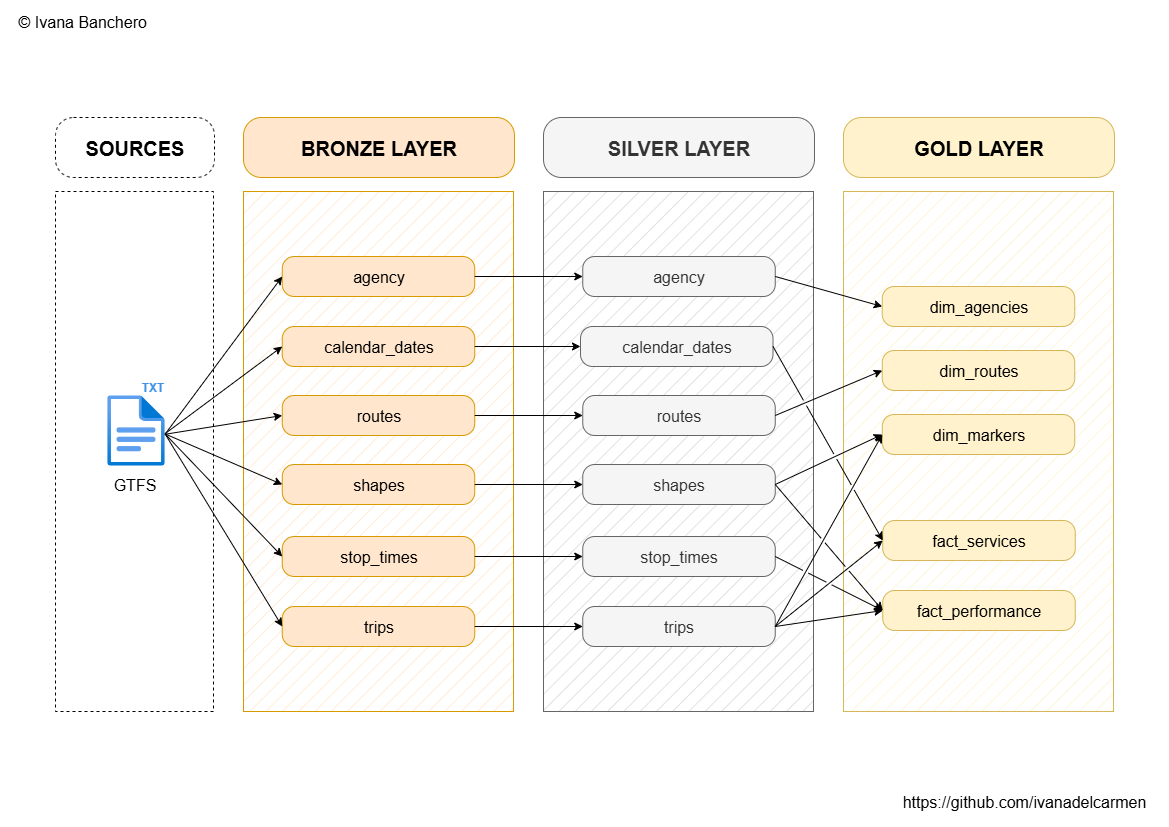

The diagram above was exported from draw.io. Its source (the exported page's mxGraphModel, read from the mxfile embedded in the PNG):
<mxGraphModel dx="1994" dy="964" grid="1" gridSize="10" guides="1" tooltips="1" connect="1" arrows="1" fold="1" page="1" pageScale="1" pageWidth="1169" pageHeight="827" math="0" shadow="0">
  <root>
    <mxCell id="0" />
    <mxCell id="1" parent="0" />
    <mxCell id="jyBOuZjhutjro-WSJtU3-1" value="" style="rounded=0;whiteSpace=wrap;html=1;dashed=1;" parent="1" vertex="1">
      <mxGeometry x="55" y="191" width="158" height="520" as="geometry" />
    </mxCell>
    <mxCell id="jyBOuZjhutjro-WSJtU3-2" value="" style="rounded=0;whiteSpace=wrap;html=1;fillColor=#ffe6cc;strokeColor=#d79b00;fillStyle=hatch;" parent="1" vertex="1">
      <mxGeometry x="243" y="191" width="270" height="520" as="geometry" />
    </mxCell>
    <mxCell id="jyBOuZjhutjro-WSJtU3-3" value="" style="rounded=0;whiteSpace=wrap;html=1;fillColor=#D8D8D8;fontColor=#333333;strokeColor=#666666;fillStyle=hatch;" parent="1" vertex="1">
      <mxGeometry x="543" y="191" width="270" height="520" as="geometry" />
    </mxCell>
    <mxCell id="jyBOuZjhutjro-WSJtU3-4" value="" style="rounded=0;whiteSpace=wrap;html=1;fillColor=#fff2cc;strokeColor=#d6b656;fillStyle=hatch;" parent="1" vertex="1">
      <mxGeometry x="843" y="191" width="270" height="520" as="geometry" />
    </mxCell>
    <mxCell id="jyBOuZjhutjro-WSJtU3-5" value="" style="image;aspect=fixed;html=1;points=[];align=center;fontSize=12;image=img/lib/azure2/general/File.svg;imageBackground=none;comic=0;" parent="1" vertex="1">
      <mxGeometry x="106.5" y="395" width="58" height="70" as="geometry" />
    </mxCell>
    <mxCell id="jyBOuZjhutjro-WSJtU3-6" value="&lt;font style=&quot;font-size: 16px;&quot;&gt;GTFS&lt;/font&gt;" style="text;html=1;align=center;verticalAlign=middle;resizable=0;points=[];autosize=1;strokeColor=none;fillColor=none;" parent="1" vertex="1">
      <mxGeometry x="99" y="469" width="70" height="30" as="geometry" />
    </mxCell>
    <mxCell id="jyBOuZjhutjro-WSJtU3-10" value="&lt;font&gt;SOURCES&lt;/font&gt;" style="rounded=1;whiteSpace=wrap;html=1;dashed=1;fontSize=20;fontStyle=1;arcSize=30;" parent="1" vertex="1">
      <mxGeometry x="55" y="117" width="159" height="60" as="geometry" />
    </mxCell>
    <mxCell id="jyBOuZjhutjro-WSJtU3-12" value="BRONZE LAYER" style="rounded=1;whiteSpace=wrap;html=1;fontSize=20;fontStyle=1;fillColor=#ffe6cc;strokeColor=#d79b00;arcSize=30;" parent="1" vertex="1">
      <mxGeometry x="243" y="117" width="271" height="60" as="geometry" />
    </mxCell>
    <mxCell id="jyBOuZjhutjro-WSJtU3-13" value="SILVER LAYER" style="rounded=1;whiteSpace=wrap;html=1;fontSize=20;fontStyle=1;fillColor=#f5f5f5;strokeColor=#666666;arcSize=30;fontColor=#333333;" parent="1" vertex="1">
      <mxGeometry x="543" y="117" width="271" height="60" as="geometry" />
    </mxCell>
    <mxCell id="jyBOuZjhutjro-WSJtU3-14" value="GOLD LAYER" style="rounded=1;whiteSpace=wrap;html=1;fontSize=20;fontStyle=1;fillColor=#fff2cc;strokeColor=#d6b656;arcSize=30;" parent="1" vertex="1">
      <mxGeometry x="843" y="117" width="271" height="60" as="geometry" />
    </mxCell>
    <mxCell id="jyBOuZjhutjro-WSJtU3-15" value="&lt;span style=&quot;font-weight: 400;&quot;&gt;agency&lt;/span&gt;" style="rounded=1;whiteSpace=wrap;html=1;fontSize=16;fontStyle=1;fillColor=#ffe6cc;strokeColor=#d79b00;arcSize=30;" parent="1" vertex="1">
      <mxGeometry x="281.75" y="256" width="192.5" height="40" as="geometry" />
    </mxCell>
    <mxCell id="jyBOuZjhutjro-WSJtU3-16" value="&lt;span style=&quot;font-weight: 400;&quot;&gt;calendar_dates&lt;/span&gt;" style="rounded=1;whiteSpace=wrap;html=1;fontSize=16;fontStyle=1;fillColor=#ffe6cc;strokeColor=#d79b00;arcSize=30;" parent="1" vertex="1">
      <mxGeometry x="281.75" y="326" width="192.5" height="40" as="geometry" />
    </mxCell>
    <mxCell id="jyBOuZjhutjro-WSJtU3-17" value="&lt;span style=&quot;font-weight: 400;&quot;&gt;routes&lt;/span&gt;" style="rounded=1;whiteSpace=wrap;html=1;fontSize=16;fontStyle=1;fillColor=#ffe6cc;strokeColor=#d79b00;arcSize=30;" parent="1" vertex="1">
      <mxGeometry x="281.75" y="395" width="192.5" height="40" as="geometry" />
    </mxCell>
    <mxCell id="jyBOuZjhutjro-WSJtU3-18" value="&lt;span style=&quot;font-weight: 400;&quot;&gt;shapes&lt;/span&gt;" style="rounded=1;whiteSpace=wrap;html=1;fontSize=16;fontStyle=1;fillColor=#ffe6cc;strokeColor=#d79b00;arcSize=30;" parent="1" vertex="1">
      <mxGeometry x="281.75" y="464" width="192.5" height="40" as="geometry" />
    </mxCell>
    <mxCell id="jyBOuZjhutjro-WSJtU3-20" value="&lt;span style=&quot;font-weight: 400;&quot;&gt;stop_times&lt;/span&gt;" style="rounded=1;whiteSpace=wrap;html=1;fontSize=16;fontStyle=1;fillColor=#ffe6cc;strokeColor=#d79b00;arcSize=30;" parent="1" vertex="1">
      <mxGeometry x="281.75" y="536" width="192.5" height="40" as="geometry" />
    </mxCell>
    <mxCell id="jyBOuZjhutjro-WSJtU3-22" value="&lt;span style=&quot;font-weight: 400;&quot;&gt;trips&lt;/span&gt;" style="rounded=1;whiteSpace=wrap;html=1;fontSize=16;fontStyle=1;fillColor=#ffe6cc;strokeColor=#d79b00;arcSize=30;" parent="1" vertex="1">
      <mxGeometry x="281.75" y="606" width="192.5" height="40" as="geometry" />
    </mxCell>
    <mxCell id="jyBOuZjhutjro-WSJtU3-23" value="&lt;span style=&quot;font-weight: 400;&quot;&gt;agency&lt;/span&gt;" style="rounded=1;whiteSpace=wrap;html=1;fontSize=16;fontStyle=1;fillColor=#f5f5f5;strokeColor=#666666;arcSize=30;fontColor=#333333;" parent="1" vertex="1">
      <mxGeometry x="582.25" y="256" width="192.5" height="40" as="geometry" />
    </mxCell>
    <mxCell id="jyBOuZjhutjro-WSJtU3-24" value="&lt;span style=&quot;font-weight: 400;&quot;&gt;calendar_dates&lt;/span&gt;" style="rounded=1;whiteSpace=wrap;html=1;fontSize=16;fontStyle=1;fillColor=#f5f5f5;strokeColor=#666666;arcSize=30;fontColor=#333333;" parent="1" vertex="1">
      <mxGeometry x="580" y="326" width="192.5" height="40" as="geometry" />
    </mxCell>
    <mxCell id="jyBOuZjhutjro-WSJtU3-25" value="&lt;span style=&quot;font-weight: 400;&quot;&gt;routes&lt;/span&gt;" style="rounded=1;whiteSpace=wrap;html=1;fontSize=16;fontStyle=1;fillColor=#f5f5f5;strokeColor=#666666;arcSize=30;fontColor=#333333;" parent="1" vertex="1">
      <mxGeometry x="582.25" y="395" width="192.5" height="40" as="geometry" />
    </mxCell>
    <mxCell id="jyBOuZjhutjro-WSJtU3-26" value="&lt;span style=&quot;font-weight: 400;&quot;&gt;shapes&lt;/span&gt;" style="rounded=1;whiteSpace=wrap;html=1;fontSize=16;fontStyle=1;fillColor=#f5f5f5;strokeColor=#666666;arcSize=30;fontColor=#333333;" parent="1" vertex="1">
      <mxGeometry x="582.25" y="464" width="192.5" height="40" as="geometry" />
    </mxCell>
    <mxCell id="jyBOuZjhutjro-WSJtU3-28" value="&lt;span style=&quot;font-weight: 400;&quot;&gt;stop_times&lt;/span&gt;" style="rounded=1;whiteSpace=wrap;html=1;fontSize=16;fontStyle=1;fillColor=#f5f5f5;strokeColor=#666666;arcSize=30;fontColor=#333333;" parent="1" vertex="1">
      <mxGeometry x="582.25" y="536" width="192.5" height="40" as="geometry" />
    </mxCell>
    <mxCell id="jyBOuZjhutjro-WSJtU3-29" value="&lt;span style=&quot;font-weight: 400;&quot;&gt;trips&lt;/span&gt;" style="rounded=1;whiteSpace=wrap;html=1;fontSize=16;fontStyle=1;fillColor=#f5f5f5;strokeColor=#666666;arcSize=30;fontColor=#333333;" parent="1" vertex="1">
      <mxGeometry x="582.25" y="606" width="192.5" height="40" as="geometry" />
    </mxCell>
    <mxCell id="jyBOuZjhutjro-WSJtU3-35" value="" style="endArrow=classic;html=1;rounded=0;exitX=1;exitY=0.554;exitDx=0;exitDy=0;exitPerimeter=0;entryX=0;entryY=0.5;entryDx=0;entryDy=0;" parent="1" source="jyBOuZjhutjro-WSJtU3-5" target="jyBOuZjhutjro-WSJtU3-15" edge="1">
      <mxGeometry width="50" height="50" relative="1" as="geometry">
        <mxPoint x="335" y="410" as="sourcePoint" />
        <mxPoint x="385" y="360" as="targetPoint" />
      </mxGeometry>
    </mxCell>
    <mxCell id="jyBOuZjhutjro-WSJtU3-36" value="" style="endArrow=classic;html=1;rounded=0;exitX=1;exitY=0.546;exitDx=0;exitDy=0;exitPerimeter=0;entryX=0;entryY=0.5;entryDx=0;entryDy=0;" parent="1" source="jyBOuZjhutjro-WSJtU3-5" target="jyBOuZjhutjro-WSJtU3-16" edge="1">
      <mxGeometry width="50" height="50" relative="1" as="geometry">
        <mxPoint x="285" y="457" as="sourcePoint" />
        <mxPoint x="410" y="290" as="targetPoint" />
      </mxGeometry>
    </mxCell>
    <mxCell id="jyBOuZjhutjro-WSJtU3-37" value="" style="endArrow=classic;html=1;rounded=0;exitX=1;exitY=0.554;exitDx=0;exitDy=0;exitPerimeter=0;entryX=0;entryY=0.5;entryDx=0;entryDy=0;" parent="1" source="jyBOuZjhutjro-WSJtU3-5" target="jyBOuZjhutjro-WSJtU3-17" edge="1">
      <mxGeometry width="50" height="50" relative="1" as="geometry">
        <mxPoint x="245" y="508" as="sourcePoint" />
        <mxPoint x="373" y="410" as="targetPoint" />
      </mxGeometry>
    </mxCell>
    <mxCell id="jyBOuZjhutjro-WSJtU3-38" value="" style="endArrow=classic;html=1;rounded=0;exitX=1.004;exitY=0.55;exitDx=0;exitDy=0;exitPerimeter=0;entryX=0;entryY=0.5;entryDx=0;entryDy=0;" parent="1" source="jyBOuZjhutjro-WSJtU3-5" target="jyBOuZjhutjro-WSJtU3-18" edge="1">
      <mxGeometry width="50" height="50" relative="1" as="geometry">
        <mxPoint x="215" y="451" as="sourcePoint" />
        <mxPoint x="340" y="420" as="targetPoint" />
      </mxGeometry>
    </mxCell>
    <mxCell id="jyBOuZjhutjro-WSJtU3-40" value="" style="endArrow=classic;html=1;rounded=0;exitX=1.001;exitY=0.549;exitDx=0;exitDy=0;exitPerimeter=0;entryX=0;entryY=0.5;entryDx=0;entryDy=0;" parent="1" source="jyBOuZjhutjro-WSJtU3-5" target="jyBOuZjhutjro-WSJtU3-20" edge="1">
      <mxGeometry width="50" height="50" relative="1" as="geometry">
        <mxPoint x="185" y="450" as="sourcePoint" />
        <mxPoint x="310" y="563" as="targetPoint" />
      </mxGeometry>
    </mxCell>
    <mxCell id="jyBOuZjhutjro-WSJtU3-41" value="" style="endArrow=classic;html=1;rounded=0;exitX=1.001;exitY=0.549;exitDx=0;exitDy=0;exitPerimeter=0;entryX=0;entryY=0.5;entryDx=0;entryDy=0;" parent="1" source="jyBOuZjhutjro-WSJtU3-5" target="jyBOuZjhutjro-WSJtU3-22" edge="1">
      <mxGeometry width="50" height="50" relative="1" as="geometry">
        <mxPoint x="215" y="420" as="sourcePoint" />
        <mxPoint x="340" y="603" as="targetPoint" />
      </mxGeometry>
    </mxCell>
    <mxCell id="jyBOuZjhutjro-WSJtU3-42" value="" style="endArrow=classic;html=1;rounded=0;exitX=1;exitY=0.5;exitDx=0;exitDy=0;entryX=0;entryY=0.5;entryDx=0;entryDy=0;" parent="1" source="jyBOuZjhutjro-WSJtU3-15" target="jyBOuZjhutjro-WSJtU3-23" edge="1">
      <mxGeometry width="50" height="50" relative="1" as="geometry">
        <mxPoint x="455" y="430" as="sourcePoint" />
        <mxPoint x="505" y="380" as="targetPoint" />
      </mxGeometry>
    </mxCell>
    <mxCell id="jyBOuZjhutjro-WSJtU3-43" value="" style="endArrow=classic;html=1;rounded=0;exitX=1;exitY=0.5;exitDx=0;exitDy=0;entryX=0;entryY=0.5;entryDx=0;entryDy=0;" parent="1" source="jyBOuZjhutjro-WSJtU3-16" target="jyBOuZjhutjro-WSJtU3-24" edge="1">
      <mxGeometry width="50" height="50" relative="1" as="geometry">
        <mxPoint x="525" y="270" as="sourcePoint" />
        <mxPoint x="633" y="270" as="targetPoint" />
      </mxGeometry>
    </mxCell>
    <mxCell id="jyBOuZjhutjro-WSJtU3-44" value="" style="endArrow=classic;html=1;rounded=0;exitX=1;exitY=0.5;exitDx=0;exitDy=0;entryX=0;entryY=0.5;entryDx=0;entryDy=0;" parent="1" source="jyBOuZjhutjro-WSJtU3-17" target="jyBOuZjhutjro-WSJtU3-25" edge="1">
      <mxGeometry width="50" height="50" relative="1" as="geometry">
        <mxPoint x="495" y="350" as="sourcePoint" />
        <mxPoint x="603" y="350" as="targetPoint" />
      </mxGeometry>
    </mxCell>
    <mxCell id="jyBOuZjhutjro-WSJtU3-45" value="" style="endArrow=classic;html=1;rounded=0;exitX=1;exitY=0.5;exitDx=0;exitDy=0;entryX=0;entryY=0.5;entryDx=0;entryDy=0;" parent="1" source="jyBOuZjhutjro-WSJtU3-18" target="jyBOuZjhutjro-WSJtU3-26" edge="1">
      <mxGeometry width="50" height="50" relative="1" as="geometry">
        <mxPoint x="505" y="400" as="sourcePoint" />
        <mxPoint x="613" y="400" as="targetPoint" />
      </mxGeometry>
    </mxCell>
    <mxCell id="jyBOuZjhutjro-WSJtU3-47" value="" style="endArrow=classic;html=1;rounded=0;exitX=1;exitY=0.5;exitDx=0;exitDy=0;entryX=0;entryY=0.5;entryDx=0;entryDy=0;" parent="1" source="jyBOuZjhutjro-WSJtU3-20" target="jyBOuZjhutjro-WSJtU3-28" edge="1">
      <mxGeometry width="50" height="50" relative="1" as="geometry">
        <mxPoint x="555" y="550" as="sourcePoint" />
        <mxPoint x="663" y="550" as="targetPoint" />
      </mxGeometry>
    </mxCell>
    <mxCell id="jyBOuZjhutjro-WSJtU3-48" value="" style="endArrow=classic;html=1;rounded=0;exitX=1;exitY=0.5;exitDx=0;exitDy=0;entryX=0;entryY=0.5;entryDx=0;entryDy=0;" parent="1" source="jyBOuZjhutjro-WSJtU3-22" target="jyBOuZjhutjro-WSJtU3-29" edge="1">
      <mxGeometry width="50" height="50" relative="1" as="geometry">
        <mxPoint x="515" y="610" as="sourcePoint" />
        <mxPoint x="623" y="610" as="targetPoint" />
      </mxGeometry>
    </mxCell>
    <mxCell id="jyBOuZjhutjro-WSJtU3-49" value="&lt;span style=&quot;font-weight: 400;&quot;&gt;dim_agencies&lt;/span&gt;" style="rounded=1;whiteSpace=wrap;html=1;fontSize=16;fontStyle=1;fillColor=#fff2cc;strokeColor=#d6b656;arcSize=30;" parent="1" vertex="1">
      <mxGeometry x="881.75" y="286" width="192.5" height="40" as="geometry" />
    </mxCell>
    <mxCell id="jyBOuZjhutjro-WSJtU3-51" value="&lt;span style=&quot;font-weight: 400;&quot;&gt;dim_routes&lt;/span&gt;" style="rounded=1;whiteSpace=wrap;html=1;fontSize=16;fontStyle=1;fillColor=#fff2cc;strokeColor=#d6b656;arcSize=30;" parent="1" vertex="1">
      <mxGeometry x="881.75" y="350" width="192.5" height="40" as="geometry" />
    </mxCell>
    <mxCell id="jyBOuZjhutjro-WSJtU3-52" value="&lt;span style=&quot;font-weight: 400;&quot;&gt;dim_markers&lt;/span&gt;" style="rounded=1;whiteSpace=wrap;html=1;fontSize=16;fontStyle=1;fillColor=#fff2cc;strokeColor=#d6b656;arcSize=30;" parent="1" vertex="1">
      <mxGeometry x="881.75" y="414" width="192.5" height="40" as="geometry" />
    </mxCell>
    <mxCell id="jyBOuZjhutjro-WSJtU3-53" value="&lt;span style=&quot;font-weight: 400;&quot;&gt;fact_services&lt;/span&gt;" style="rounded=1;whiteSpace=wrap;html=1;fontSize=16;fontStyle=1;fillColor=#fff2cc;strokeColor=#d6b656;arcSize=30;" parent="1" vertex="1">
      <mxGeometry x="882.25" y="520" width="192.5" height="40" as="geometry" />
    </mxCell>
    <mxCell id="jyBOuZjhutjro-WSJtU3-55" value="&lt;span style=&quot;font-weight: 400;&quot;&gt;fact_performance&lt;/span&gt;" style="rounded=1;whiteSpace=wrap;html=1;fontSize=16;fontStyle=1;fillColor=#fff2cc;strokeColor=#d6b656;arcSize=30;" parent="1" vertex="1">
      <mxGeometry x="882.25" y="590" width="192.5" height="40" as="geometry" />
    </mxCell>
    <mxCell id="jyBOuZjhutjro-WSJtU3-56" value="" style="endArrow=classic;html=1;rounded=0;entryX=0;entryY=0.5;entryDx=0;entryDy=0;exitX=1;exitY=0.5;exitDx=0;exitDy=0;" parent="1" source="jyBOuZjhutjro-WSJtU3-23" target="jyBOuZjhutjro-WSJtU3-49" edge="1">
      <mxGeometry width="50" height="50" relative="1" as="geometry">
        <mxPoint x="835" y="250" as="sourcePoint" />
        <mxPoint x="823" y="240" as="targetPoint" />
      </mxGeometry>
    </mxCell>
    <mxCell id="jyBOuZjhutjro-WSJtU3-57" value="" style="endArrow=classic;html=1;rounded=0;exitX=1;exitY=0.5;exitDx=0;exitDy=0;entryX=0;entryY=0.5;entryDx=0;entryDy=0;" parent="1" source="jyBOuZjhutjro-WSJtU3-25" target="jyBOuZjhutjro-WSJtU3-51" edge="1">
      <mxGeometry width="50" height="50" relative="1" as="geometry">
        <mxPoint x="885" y="460" as="sourcePoint" />
        <mxPoint x="935" y="410" as="targetPoint" />
      </mxGeometry>
    </mxCell>
    <mxCell id="jyBOuZjhutjro-WSJtU3-58" value="" style="endArrow=classic;html=1;rounded=0;exitX=1;exitY=0.5;exitDx=0;exitDy=0;entryX=0;entryY=0.5;entryDx=0;entryDy=0;" parent="1" source="jyBOuZjhutjro-WSJtU3-29" target="jyBOuZjhutjro-WSJtU3-52" edge="1">
      <mxGeometry width="50" height="50" relative="1" as="geometry">
        <mxPoint x="885" y="460" as="sourcePoint" />
        <mxPoint x="935" y="410" as="targetPoint" />
      </mxGeometry>
    </mxCell>
    <mxCell id="jyBOuZjhutjro-WSJtU3-59" value="" style="endArrow=classic;html=1;rounded=0;exitX=1;exitY=0.5;exitDx=0;exitDy=0;entryX=0;entryY=0.5;entryDx=0;entryDy=0;" parent="1" source="jyBOuZjhutjro-WSJtU3-26" target="jyBOuZjhutjro-WSJtU3-52" edge="1">
      <mxGeometry width="50" height="50" relative="1" as="geometry">
        <mxPoint x="885" y="460" as="sourcePoint" />
        <mxPoint x="935" y="410" as="targetPoint" />
      </mxGeometry>
    </mxCell>
    <mxCell id="jyBOuZjhutjro-WSJtU3-60" value="" style="endArrow=classic;html=1;rounded=0;exitX=1;exitY=0.5;exitDx=0;exitDy=0;entryX=0;entryY=0.5;entryDx=0;entryDy=0;" parent="1" source="jyBOuZjhutjro-WSJtU3-29" target="jyBOuZjhutjro-WSJtU3-53" edge="1">
      <mxGeometry width="50" height="50" relative="1" as="geometry">
        <mxPoint x="835" y="500" as="sourcePoint" />
        <mxPoint x="885" y="450" as="targetPoint" />
      </mxGeometry>
    </mxCell>
    <mxCell id="jyBOuZjhutjro-WSJtU3-61" value="" style="endArrow=classic;html=1;rounded=0;exitX=1;exitY=0.5;exitDx=0;exitDy=0;entryX=0;entryY=0.5;entryDx=0;entryDy=0;jumpStyle=gap;" parent="1" source="jyBOuZjhutjro-WSJtU3-24" target="jyBOuZjhutjro-WSJtU3-53" edge="1">
      <mxGeometry width="50" height="50" relative="1" as="geometry">
        <mxPoint x="835" y="500" as="sourcePoint" />
        <mxPoint x="885" y="450" as="targetPoint" />
      </mxGeometry>
    </mxCell>
    <mxCell id="jyBOuZjhutjro-WSJtU3-62" value="" style="endArrow=classic;html=1;rounded=0;exitX=1;exitY=0.5;exitDx=0;exitDy=0;entryX=0;entryY=0.5;entryDx=0;entryDy=0;jumpStyle=gap;" parent="1" source="jyBOuZjhutjro-WSJtU3-29" target="jyBOuZjhutjro-WSJtU3-55" edge="1">
      <mxGeometry width="50" height="50" relative="1" as="geometry">
        <mxPoint x="905" y="510" as="sourcePoint" />
        <mxPoint x="955" y="460" as="targetPoint" />
      </mxGeometry>
    </mxCell>
    <mxCell id="jyBOuZjhutjro-WSJtU3-63" value="" style="endArrow=classic;html=1;rounded=0;exitX=1;exitY=0.5;exitDx=0;exitDy=0;entryX=0;entryY=0.5;entryDx=0;entryDy=0;jumpStyle=gap;" parent="1" source="jyBOuZjhutjro-WSJtU3-26" target="jyBOuZjhutjro-WSJtU3-55" edge="1">
      <mxGeometry width="50" height="50" relative="1" as="geometry">
        <mxPoint x="905" y="510" as="sourcePoint" />
        <mxPoint x="955" y="460" as="targetPoint" />
      </mxGeometry>
    </mxCell>
    <mxCell id="jyBOuZjhutjro-WSJtU3-64" value="" style="endArrow=classic;html=1;rounded=0;exitX=1;exitY=0.5;exitDx=0;exitDy=0;entryX=0;entryY=0.5;entryDx=0;entryDy=0;jumpStyle=gap;" parent="1" source="jyBOuZjhutjro-WSJtU3-28" target="jyBOuZjhutjro-WSJtU3-55" edge="1">
      <mxGeometry width="50" height="50" relative="1" as="geometry">
        <mxPoint x="905" y="510" as="sourcePoint" />
        <mxPoint x="955" y="460" as="targetPoint" />
      </mxGeometry>
    </mxCell>
    <mxCell id="jyBOuZjhutjro-WSJtU3-67" value="TXT" style="text;html=1;align=center;verticalAlign=middle;resizable=0;points=[];autosize=1;strokeColor=none;fillColor=none;fontColor=light-dark(#4093e6, #ededed);fontStyle=1" parent="1" vertex="1">
      <mxGeometry x="127" y="372" width="50" height="30" as="geometry" />
    </mxCell>
    <mxCell id="HL_g_dVmN3XRpoHl0YTb-3" value="&lt;span style=&quot;text-wrap-mode: nowrap;&quot;&gt;&amp;nbsp;© Ivana Banchero&lt;/span&gt;" style="text;html=1;align=center;verticalAlign=middle;whiteSpace=wrap;rounded=0;fontSize=16;" vertex="1" parent="1">
      <mxGeometry x="15" y="6" width="130" height="30" as="geometry" />
    </mxCell>
    <mxCell id="HL_g_dVmN3XRpoHl0YTb-4" value="&lt;span style=&quot;text-wrap-mode: nowrap;&quot;&gt;https://github.com/ivanadelcarmen&lt;/span&gt;" style="text;html=1;align=center;verticalAlign=middle;whiteSpace=wrap;rounded=0;fontSize=16;" vertex="1" parent="1">
      <mxGeometry x="959" y="786" width="130" height="30" as="geometry" />
    </mxCell>
  </root>
</mxGraphModel>